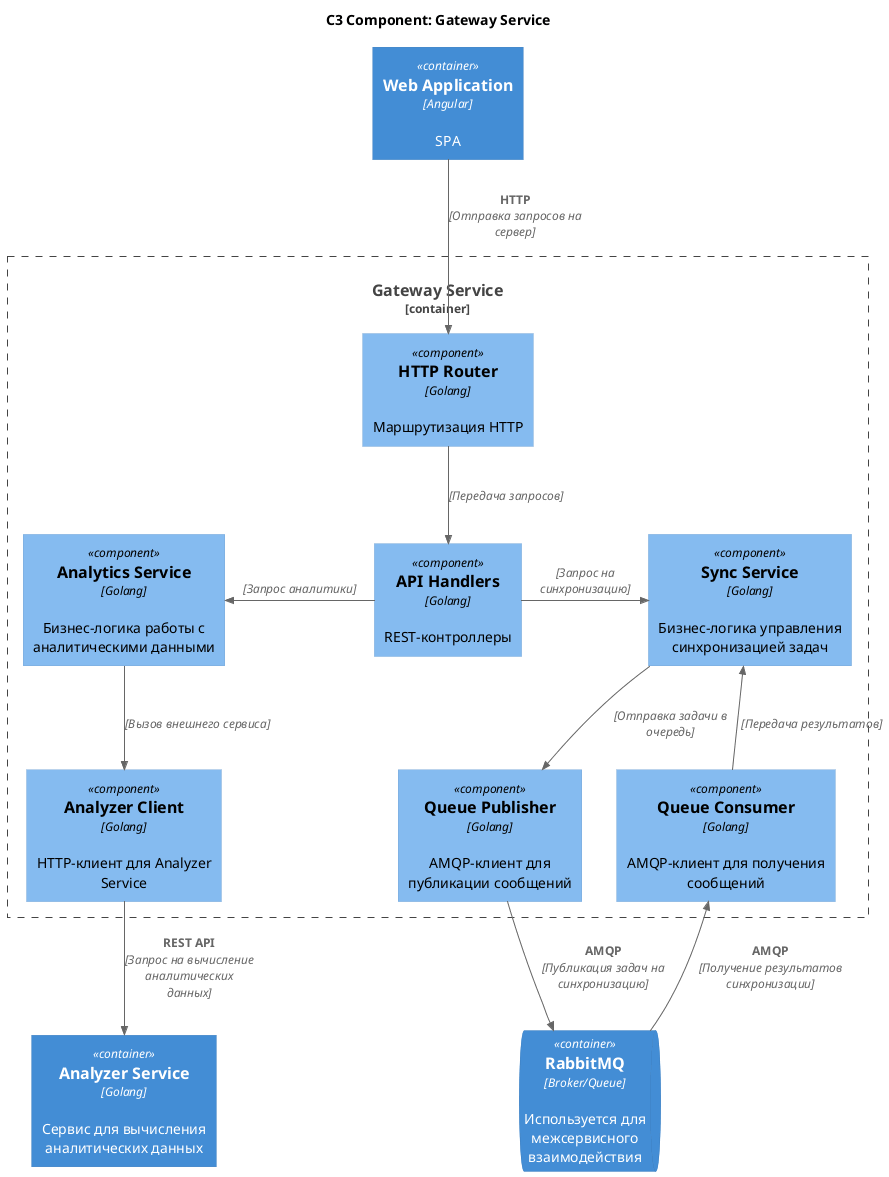

The diagram above was rendered by PlantUML. Its source (embedded in the PNG):
@startuml
!include https://raw.githubusercontent.com/plantuml-stdlib/C4-PlantUML/master/C4_Component.puml

title C3 Component: Gateway Service

Container_Boundary(gateway, "Gateway Service") {
    Component(router, "HTTP Router", "Golang", "Маршрутизация HTTP")

    Component(handlers, "API Handlers", "Golang", "REST-контроллеры")

    Component(analytics_service, "Analytics Service", "Golang", "Бизнес-логика работы с аналитическими данными")
    Component(sync_service, "Sync Service", "Golang", "Бизнес-логика управления синхронизацией задач")

    Component(analyzer_client, "Analyzer Client", "Golang", "HTTP-клиент для Analyzer Service")
    Component(queue_publisher, "Queue Publisher", "Golang", "AMQP-клиент для публикации сообщений")
    Component(queue_consumer, "Queue Consumer", "Golang", "AMQP-клиент для получения сообщений")
}

ContainerQueue(queue, "RabbitMQ", "Broker/Queue", "Используется для межсервисного взаимодействия")
Container(webapp, "Web Application", "Angular", "SPA")
Container(analyzer, "Analyzer Service", "Golang", "Сервис для вычисления аналитических данных")

Rel_D(webapp, router, "HTTP", "Отправка запросов на сервер")
Rel_D(router, handlers, "", "Передача запросов")

Rel_L(handlers, analytics_service, "", "Запрос аналитики")
Rel_R(handlers, sync_service, "", "Запрос на синхронизацию")

Rel_D(analytics_service, analyzer_client, "", "Вызов внешнего сервиса")
Rel_D(sync_service, queue_publisher, "", "Отправка задачи в очередь")

Rel_D(analyzer_client, analyzer, "REST API", "Запрос на вычисление аналитических данных")
Rel_D(queue_publisher, queue, "AMQP", "Публикация задач на синхронизацию")
Rel_U(queue, queue_consumer, "AMQP", "Получение результатов синхронизации")
Rel_U(queue_consumer, sync_service, "", "Передача результатов")

@enduml